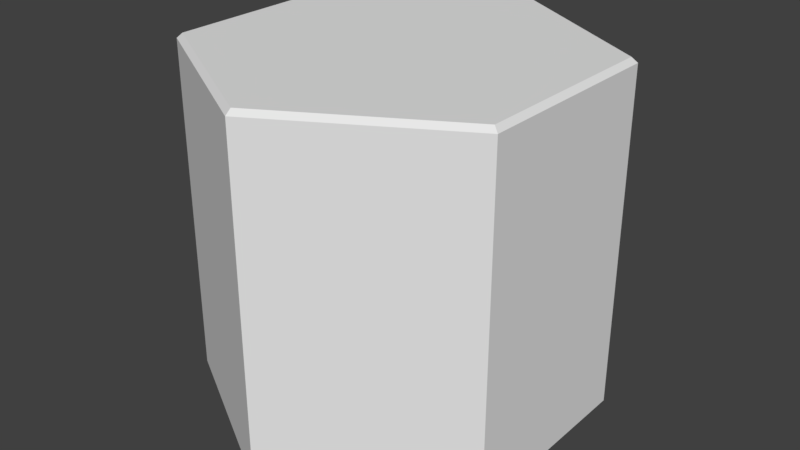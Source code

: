 # Source: HexTile.blend  (saved by Blender 2.79.0; exported with 4.5.12 LTS)
import bpy
from mathutils import Matrix  # noqa: F401  (used for matrix-valued properties, if any)

bpy.ops.wm.read_factory_settings(use_empty=True)
scene = bpy.context.scene
scene.name = 'Scene'

# ---- collections
col_collection_1 = bpy.data.collections.new('Collection 1'); scene.collection.children.link(col_collection_1)

# ---- world
world_world = bpy.data.worlds.new('World'); scene.world = world_world
world_world.color = (0.05088, 0.05088, 0.05088)
world_world.use_sun_shadow = False
world_world.sun_shadow_jitter_overblur = 0.0
world_world.cycles.sampling_method = 'MANUAL'

# ---- meshes
me_cylinder_004 = bpy.data.meshes.new('Cylinder.004')
me_cylinder_004.from_pydata([(0.0, -1.0, -1.155), (1.0, -1.0, -0.5774), (1.0, -1.0, 0.5774), (-1.009e-07, -1.0, 1.155), (-1.0, -1.0, 0.5774), (-1.0, -1.0, -0.5774), (0.0, 1.0, -1.121), (0.0, 0.9712, -1.155), (0.9712, 1.0, -0.5607), (1.0, 0.9712, -0.5774), (0.9712, 1.0, 0.5607), (1.0, 0.9712, 0.5774), (-9.499e-08, 1.0, 1.121), (-1.009e-07, 0.9712, 1.155), (-0.9712, 1.0, 0.5607), (-1.0, 0.9712, 0.5774), (-0.9712, 1.0, -0.5607), (-1.0, 0.9712, -0.5774)], [], [(5, 17, 7, 0), (2, 11, 13, 3), (3, 13, 15, 4), (4, 15, 17, 5), (0, 7, 9, 1), (1, 9, 11, 2), (0, 1, 2, 3, 4, 5), (9, 7, 6, 8), (11, 9, 8, 10), (13, 11, 10, 12), (15, 13, 12, 14), (17, 15, 14, 16), (7, 17, 16, 6), (8, 6, 16, 14, 12, 10)])
_uv = me_cylinder_004.uv_layers.new(name='UVMap')
_uv.uv.foreach_set('vector', [0.6603, 0.2631, 0.8692, 0.2631, 0.8692, 0.3854, 0.6603, 0.3854, 0.6603, 0.6302, 0.8692, 0.6302, 0.8692, 0.7526, 0.6603, 0.7526, 0.6603, 0.7526, 0.8692, 0.7526, 0.8692, 0.8749, 0.6603, 0.8749, 0.4469, 0.4467, 0.2373, 0.4456, 0.238, 0.3229, 0.4475, 0.3239, 0.6603, 0.3854, 0.8692, 0.3854, 0.8692, 0.5078, 0.6603, 0.5078, 0.6603, 0.5078, 0.8692, 0.5078, 0.8692, 0.6302, 0.6603, 0.6302, 0.5542, 0.2631, 0.6602, 0.325, 0.6595, 0.4478, 0.5529, 0.5086, 0.4469, 0.4467, 0.4475, 0.3239, 0.02239, 0.3227, 0.1302, 0.2631, 0.1303, 0.2681, 0.02683, 0.3252, 0.02281, 0.4454, 0.02239, 0.3227, 0.02683, 0.3252, 0.02717, 0.4428, 0.13, 0.5067, 0.02281, 0.4454, 0.02717, 0.4428, 0.13, 0.5016, 0.2373, 0.4456, 0.13, 0.5067, 0.13, 0.5016, 0.2329, 0.4431, 0.238, 0.3229, 0.2373, 0.4456, 0.2329, 0.4431, 0.2336, 0.3255, 0.1302, 0.2631, 0.238, 0.3229, 0.2336, 0.3255, 0.1303, 0.2681, 0.02683, 0.3252, 0.1303, 0.2681, 0.2336, 0.3255, 0.2329, 0.4431, 0.13, 0.5016, 0.02717, 0.4428])
me_cylinder_004.use_remesh_preserve_volume = False
me_cylinder_004.use_remesh_preserve_attributes = False
me_cylinder_004.use_mirror_vertex_groups = False
me_cylinder_004.update()

# ---- objects
ob_cylinder = bpy.data.objects.new('Cylinder', me_cylinder_004)

# ---- transforms, parenting, visibility, modifiers, constraints
ob_cylinder.location = (0.0, 0.0, 0.0)
ob_cylinder.rotation_euler = (1.571, -0.0, 0.0)
ob_cylinder.lineart.crease_threshold = 0.0

# ---- collection membership
col_collection_1.objects.link(ob_cylinder)

# ---- scene / render settings (as saved in the file)
scene.frame_start = 1; scene.frame_end = 250; scene.frame_set(86)
scene.render.engine = 'BLENDER_EEVEE_NEXT'
scene.render.resolution_percentage = 50
scene.render.dither_intensity = 0.0
scene.cycles.use_denoising = False
scene.cycles.samples = 128
scene.cycles.sampling_pattern = 'TABULATED_SOBOL'
scene.cycles.use_adaptive_sampling = False
scene.cycles.use_light_tree = False
scene.cycles.blur_glossy = 0.0
scene.cycles.sample_clamp_indirect = 0.0
scene.view_settings.view_transform = 'Standard'
bpy.context.view_layer.update()

# ---- added for rendering (the .blend has no active camera and no usable light): camera, sun
cam_auto = bpy.data.cameras.new('AutoCamera')
cam_auto.lens = 50.0
cam_auto.sensor_width = 36.0
cam_auto.clip_end = 1000.0
ob_auto_camera = bpy.data.objects.new('AutoCamera', cam_auto)
scene.collection.objects.link(ob_auto_camera)
ob_auto_camera.location = (3.37844, -4.05413, 2.70275)
ob_auto_camera.rotation_euler = (1.09748, -7.21219e-08, 0.694738)
scene.camera = ob_auto_camera
light_auto_sun = bpy.data.lights.new('AutoSun', 'SUN')
light_auto_sun.energy = 3.0
light_auto_sun.angle = 0.0523599
ob_auto_sun = bpy.data.objects.new('AutoSun', light_auto_sun)
scene.collection.objects.link(ob_auto_sun)
ob_auto_sun.rotation_euler = (0.872665, 0.174533, 0.523599)
bpy.context.view_layer.update()

